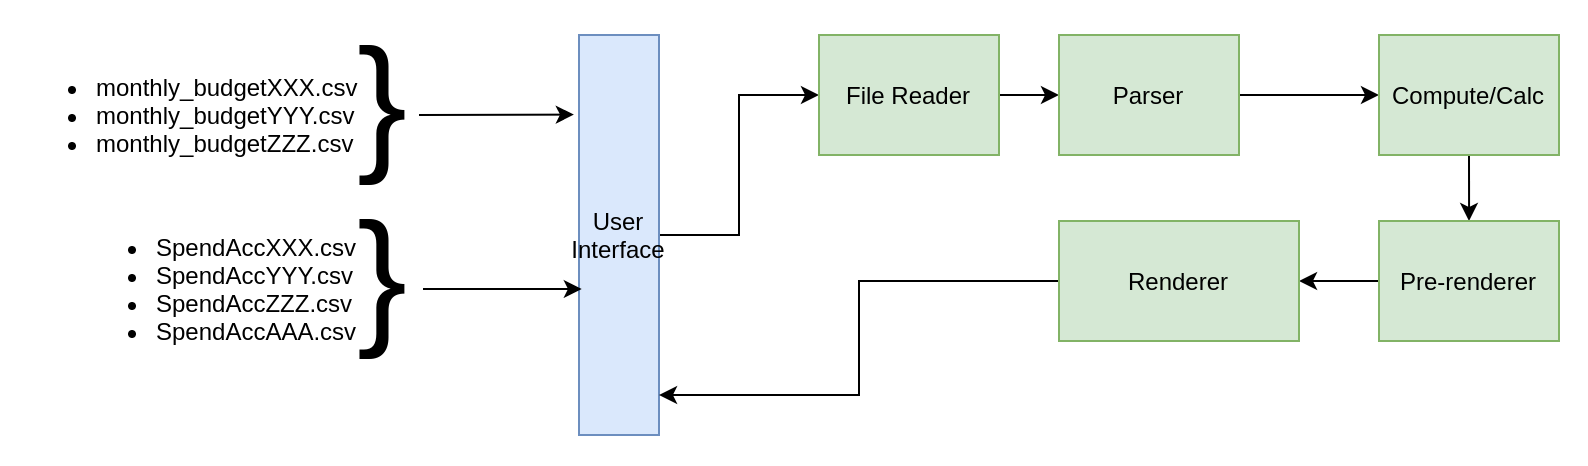

The diagram above was exported from draw.io. Its source (the exported page's mxGraphModel, read from the mxfile embedded in the PNG):
<mxGraphModel dx="2154" dy="677" grid="1" gridSize="10" guides="1" tooltips="1" connect="1" arrows="1" fold="1" page="1" pageScale="1" pageWidth="827" pageHeight="1169" math="0" shadow="0">
  <root>
    <mxCell id="0" />
    <mxCell id="1" parent="0" />
    <mxCell id="Cg-90PppqpcalZH7cuUm-12" style="edgeStyle=orthogonalEdgeStyle;rounded=0;orthogonalLoop=1;jettySize=auto;html=1;" edge="1" parent="1" source="Cg-90PppqpcalZH7cuUm-2" target="Cg-90PppqpcalZH7cuUm-10">
      <mxGeometry relative="1" as="geometry" />
    </mxCell>
    <mxCell id="Cg-90PppqpcalZH7cuUm-2" value="User Interface" style="rounded=0;whiteSpace=wrap;html=1;fillColor=#dae8fc;strokeColor=#6c8ebf;" vertex="1" parent="1">
      <mxGeometry x="160" y="120" width="40" height="200" as="geometry" />
    </mxCell>
    <mxCell id="Cg-90PppqpcalZH7cuUm-4" value="" style="endArrow=classic;html=1;entryX=-0.064;entryY=0.199;entryDx=0;entryDy=0;entryPerimeter=0;" edge="1" parent="1" target="Cg-90PppqpcalZH7cuUm-2">
      <mxGeometry width="50" height="50" relative="1" as="geometry">
        <mxPoint x="80" y="160" as="sourcePoint" />
        <mxPoint x="130" y="140" as="targetPoint" />
      </mxGeometry>
    </mxCell>
    <mxCell id="Cg-90PppqpcalZH7cuUm-5" value="&lt;ul&gt;&lt;li&gt;monthly_budgetXXX.csv&lt;/li&gt;&lt;li&gt;monthly_budgetYYY.csv&lt;/li&gt;&lt;li&gt;monthly_budgetZZZ.csv&lt;/li&gt;&lt;/ul&gt;" style="text;strokeColor=none;fillColor=none;html=1;whiteSpace=wrap;verticalAlign=middle;overflow=hidden;" vertex="1" parent="1">
      <mxGeometry x="-123" y="120" width="180" height="80" as="geometry" />
    </mxCell>
    <mxCell id="Cg-90PppqpcalZH7cuUm-6" value="&lt;font style=&quot;font-size: 75px&quot;&gt;}&lt;/font&gt;" style="text;html=1;strokeColor=none;fillColor=none;align=center;verticalAlign=middle;whiteSpace=wrap;rounded=0;" vertex="1" parent="1">
      <mxGeometry x="42" y="143" width="40" height="20" as="geometry" />
    </mxCell>
    <mxCell id="Cg-90PppqpcalZH7cuUm-7" value="" style="endArrow=classic;html=1;entryX=0.036;entryY=0.635;entryDx=0;entryDy=0;entryPerimeter=0;" edge="1" parent="1" target="Cg-90PppqpcalZH7cuUm-2">
      <mxGeometry width="50" height="50" relative="1" as="geometry">
        <mxPoint x="82" y="247" as="sourcePoint" />
        <mxPoint x="159.44000000000005" y="240.00000000000006" as="targetPoint" />
      </mxGeometry>
    </mxCell>
    <mxCell id="Cg-90PppqpcalZH7cuUm-8" value="&lt;font style=&quot;font-size: 75px&quot;&gt;}&lt;/font&gt;" style="text;html=1;strokeColor=none;fillColor=none;align=center;verticalAlign=middle;whiteSpace=wrap;rounded=0;" vertex="1" parent="1">
      <mxGeometry x="42" y="230" width="40" height="20" as="geometry" />
    </mxCell>
    <mxCell id="Cg-90PppqpcalZH7cuUm-9" value="&lt;ul&gt;&lt;li&gt;SpendAccXXX.csv&lt;/li&gt;&lt;li&gt;SpendAccYYY.csv&lt;/li&gt;&lt;li&gt;SpendAccZZZ.csv&lt;/li&gt;&lt;li&gt;SpendAccAAA.csv&lt;/li&gt;&lt;/ul&gt;" style="text;strokeColor=none;fillColor=none;html=1;whiteSpace=wrap;verticalAlign=middle;overflow=hidden;" vertex="1" parent="1">
      <mxGeometry x="-93" y="205" width="150" height="76" as="geometry" />
    </mxCell>
    <mxCell id="Cg-90PppqpcalZH7cuUm-24" style="edgeStyle=orthogonalEdgeStyle;rounded=0;orthogonalLoop=1;jettySize=auto;html=1;exitX=1;exitY=0.5;exitDx=0;exitDy=0;" edge="1" parent="1" source="Cg-90PppqpcalZH7cuUm-10" target="Cg-90PppqpcalZH7cuUm-13">
      <mxGeometry relative="1" as="geometry" />
    </mxCell>
    <mxCell id="Cg-90PppqpcalZH7cuUm-10" value="File Reader" style="rounded=0;whiteSpace=wrap;html=1;fillColor=#d5e8d4;strokeColor=#82b366;" vertex="1" parent="1">
      <mxGeometry x="280" y="120" width="90" height="60" as="geometry" />
    </mxCell>
    <mxCell id="Cg-90PppqpcalZH7cuUm-25" style="edgeStyle=orthogonalEdgeStyle;rounded=0;orthogonalLoop=1;jettySize=auto;html=1;exitX=1;exitY=0.5;exitDx=0;exitDy=0;entryX=0;entryY=0.5;entryDx=0;entryDy=0;" edge="1" parent="1" source="Cg-90PppqpcalZH7cuUm-13" target="Cg-90PppqpcalZH7cuUm-15">
      <mxGeometry relative="1" as="geometry" />
    </mxCell>
    <mxCell id="Cg-90PppqpcalZH7cuUm-13" value="Parser" style="rounded=0;whiteSpace=wrap;html=1;fillColor=#d5e8d4;strokeColor=#82b366;" vertex="1" parent="1">
      <mxGeometry x="400" y="120" width="90" height="60" as="geometry" />
    </mxCell>
    <mxCell id="Cg-90PppqpcalZH7cuUm-26" style="edgeStyle=orthogonalEdgeStyle;rounded=0;orthogonalLoop=1;jettySize=auto;html=1;exitX=0.5;exitY=1;exitDx=0;exitDy=0;" edge="1" parent="1" source="Cg-90PppqpcalZH7cuUm-15" target="Cg-90PppqpcalZH7cuUm-17">
      <mxGeometry relative="1" as="geometry" />
    </mxCell>
    <mxCell id="Cg-90PppqpcalZH7cuUm-15" value="Compute/Calc" style="rounded=0;whiteSpace=wrap;html=1;fillColor=#d5e8d4;strokeColor=#82b366;" vertex="1" parent="1">
      <mxGeometry x="560" y="120" width="90" height="60" as="geometry" />
    </mxCell>
    <mxCell id="Cg-90PppqpcalZH7cuUm-27" style="edgeStyle=orthogonalEdgeStyle;rounded=0;orthogonalLoop=1;jettySize=auto;html=1;exitX=0;exitY=0.5;exitDx=0;exitDy=0;" edge="1" parent="1" source="Cg-90PppqpcalZH7cuUm-17" target="Cg-90PppqpcalZH7cuUm-20">
      <mxGeometry relative="1" as="geometry" />
    </mxCell>
    <mxCell id="Cg-90PppqpcalZH7cuUm-17" value="Pre-renderer" style="rounded=0;whiteSpace=wrap;html=1;fillColor=#d5e8d4;strokeColor=#82b366;" vertex="1" parent="1">
      <mxGeometry x="560" y="213" width="90" height="60" as="geometry" />
    </mxCell>
    <mxCell id="Cg-90PppqpcalZH7cuUm-28" style="edgeStyle=orthogonalEdgeStyle;rounded=0;orthogonalLoop=1;jettySize=auto;html=1;exitX=0;exitY=0.5;exitDx=0;exitDy=0;entryX=1;entryY=0.9;entryDx=0;entryDy=0;entryPerimeter=0;" edge="1" parent="1" source="Cg-90PppqpcalZH7cuUm-20" target="Cg-90PppqpcalZH7cuUm-2">
      <mxGeometry relative="1" as="geometry" />
    </mxCell>
    <mxCell id="Cg-90PppqpcalZH7cuUm-20" value="Renderer" style="rounded=0;whiteSpace=wrap;html=1;fillColor=#d5e8d4;strokeColor=#82b366;" vertex="1" parent="1">
      <mxGeometry x="400" y="213" width="120" height="60" as="geometry" />
    </mxCell>
    <mxCell id="Cg-90PppqpcalZH7cuUm-22" style="edgeStyle=orthogonalEdgeStyle;rounded=0;orthogonalLoop=1;jettySize=auto;html=1;exitX=0.5;exitY=1;exitDx=0;exitDy=0;" edge="1" parent="1" source="Cg-90PppqpcalZH7cuUm-13" target="Cg-90PppqpcalZH7cuUm-13">
      <mxGeometry relative="1" as="geometry" />
    </mxCell>
  </root>
</mxGraphModel>